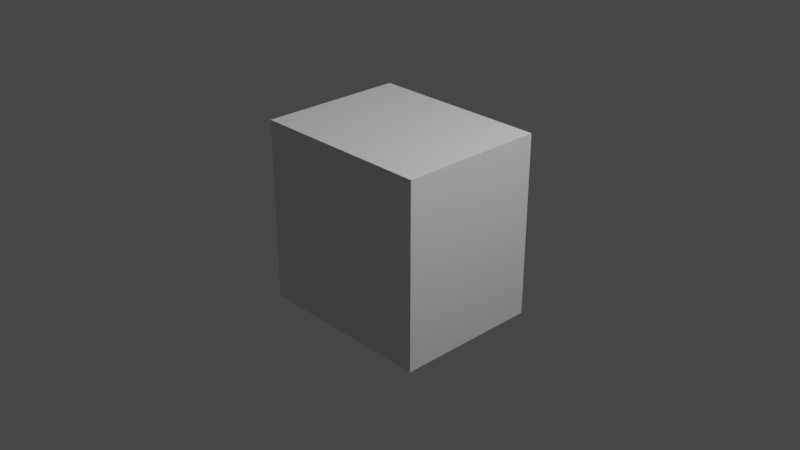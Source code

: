 # Source: set_obj9_thin_block.blend  (saved by Blender 3.4.6; exported with 4.5.12 LTS)
import bpy
from mathutils import Matrix  # noqa: F401  (used for matrix-valued properties, if any)

bpy.ops.wm.read_factory_settings(use_empty=True)
scene = bpy.context.scene
scene.name = 'Scene'

# ---- collections
col_collection = bpy.data.collections.new('Collection'); scene.collection.children.link(col_collection)

# ---- materials (node trees are filled in below, after node groups)
mat_material = bpy.data.materials.new('Material')
mat_material.alpha_threshold = 0.0
mat_material.use_transparent_shadow = False
mat_material.roughness = 0.5
mat_material.line_color = (0.0, 0.0, 0.0, 1.0)

# ---- material node trees
mat_material.use_nodes = True; mat_material.node_tree.nodes.clear()
_N = mat_material.node_tree.nodes; _L = mat_material.node_tree.links
n0 = _N.new('ShaderNodeOutputMaterial'); n0.name = 'Material Output'; n0.location = (300, 300)
n1 = _N.new('ShaderNodeBsdfPrincipled'); n1.name = 'Principled BSDF'; n1.location = (10, 300)
n1.distribution = 'GGX'
n1.subsurface_method = 'RANDOM_WALK_SKIN'
n1.inputs[3].default_value = 1.45
n1.inputs[27].default_value = (0.0, 0.0, 0.0, 1.0)
n1.inputs[28].default_value = 1.0
_L.new(n1.outputs[0], n0.inputs[0])
n0.is_active_output = True

# ---- world
world_world = bpy.data.worlds.new('World'); scene.world = world_world
world_world.use_nodes = True; world_world.node_tree.nodes.clear()
_N = world_world.node_tree.nodes; _L = world_world.node_tree.links
n0 = _N.new('ShaderNodeOutputWorld'); n0.name = 'World Output'; n0.location = (300, 300)
n1 = _N.new('ShaderNodeBackground'); n1.name = 'Background'; n1.location = (10, 300)
n1.inputs[0].default_value = (0.05088, 0.05088, 0.05088, 1.0)
_L.new(n1.outputs[0], n0.inputs[0])
n0.is_active_output = True
world_world.color = (0.05088, 0.05088, 0.05088)
world_world.use_sun_shadow = False
world_world.sun_shadow_jitter_overblur = 0.0

# ---- cameras
cam_camera = bpy.data.cameras.new('Camera')
cam_camera.clip_end = 100.0
cam_camera.ortho_scale = 7.314

# ---- lights
light_light = bpy.data.lights.new('Light', 'POINT')
light_light.transmission_factor = 0.0
light_light.energy = 1000.0
light_light.shadow_soft_size = 0.1
light_light.shadow_maximum_resolution = 0.006
light_light.use_absolute_resolution = True

# ---- meshes
me_cube = bpy.data.meshes.new('Cube')
me_cube.from_pydata([(1.0, 1.0, 1.0), (1.0, 1.0, -1.0), (1.0, -1.0, 1.0), (1.0, -1.0, -1.0), (-1.0, 1.0, 1.0), (-1.0, 1.0, -1.0), (-1.0, -1.0, 1.0), (-1.0, -1.0, -1.0)], [], [(0, 4, 6, 2), (3, 2, 6, 7), (7, 6, 4, 5), (5, 1, 3, 7), (1, 0, 2, 3), (5, 4, 0, 1)])
_uv = me_cube.uv_layers.new(name='UVMap')
_uv.uv.foreach_set('vector', [0.625, 0.5, 0.875, 0.5, 0.875, 0.75, 0.625, 0.75, 0.375, 0.75, 0.625, 0.75, 0.625, 1.0, 0.375, 1.0, 0.375, 0.0, 0.625, 0.0, 0.625, 0.25, 0.375, 0.25, 0.125, 0.5, 0.375, 0.5, 0.375, 0.75, 0.125, 0.75, 0.375, 0.5, 0.625, 0.5, 0.625, 0.75, 0.375, 0.75, 0.375, 0.25, 0.625, 0.25, 0.625, 0.5, 0.375, 0.5])
me_cube.materials.append(mat_material)
me_cube.use_mirror_vertex_groups = False
me_cube.update()

# ---- objects
ob_cube = bpy.data.objects.new('Cube', me_cube)
ob_light = bpy.data.objects.new('Light', light_light)
ob_camera = bpy.data.objects.new('Camera', cam_camera)

# ---- transforms, parenting, visibility, modifiers, constraints
ob_cube.location = (0.0, 0.0, 0.0)
ob_cube.scale = (1.0, 0.8, 1.0)
ob_cube.lock_rotations_4d = False
ob_cube.empty_display_type = 'ARROWS'
ob_cube.lineart.crease_threshold = 0.0
ob_light.location = (4.076, 1.005, 5.904)
ob_light.rotation_euler = (0.6503, 0.05522, 1.866)
ob_light.lock_rotations_4d = False
ob_light.empty_display_type = 'ARROWS'
ob_light.color = (0.0, 0.0, 0.0, 0.0)
ob_light.lineart.crease_threshold = 0.0
ob_camera.location = (7.359, -6.926, 4.958)
ob_camera.rotation_euler = (1.109, 0.0, 0.8149)
ob_camera.lock_rotations_4d = False
ob_camera.empty_display_type = 'ARROWS'
ob_camera.color = (0.0, 0.0, 0.0, 0.0)
ob_camera.display_type = 'WIRE'
ob_camera.lineart.crease_threshold = 0.0

# ---- collection membership
col_collection.objects.link(ob_cube)
col_collection.objects.link(ob_light)
col_collection.objects.link(ob_camera)

# ---- scene / render settings (as saved in the file)
scene.camera = ob_camera
scene.frame_start = 1; scene.frame_end = 250; scene.frame_set(1)
scene.render.engine = 'BLENDER_EEVEE_NEXT'
scene.cycles.sampling_pattern = 'TABULATED_SOBOL'
scene.cycles.use_light_tree = False
scene.view_settings.view_transform = 'Filmic'
bpy.context.view_layer.update()
